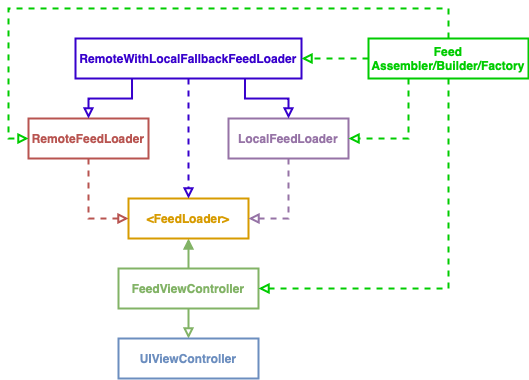

The diagram above was exported from draw.io. Its source (the exported page's mxGraphModel, read from the mxfile embedded in the PNG):
<mxGraphModel dx="652" dy="441" grid="1" gridSize="10" guides="1" tooltips="1" connect="1" arrows="1" fold="1" page="1" pageScale="1" pageWidth="827" pageHeight="1169" math="0" shadow="0">
  <root>
    <mxCell id="WIyWlLk6GJQsqaUBKTNV-0" />
    <mxCell id="WIyWlLk6GJQsqaUBKTNV-1" parent="WIyWlLk6GJQsqaUBKTNV-0" />
    <mxCell id="eAgy2L8mA7qP6ZR3pxls-8" style="edgeStyle=orthogonalEdgeStyle;rounded=0;orthogonalLoop=1;jettySize=auto;html=1;exitX=0.5;exitY=1;exitDx=0;exitDy=0;entryX=0.5;entryY=0;entryDx=0;entryDy=0;fontColor=#6C8EBF;endArrow=block;endFill=0;strokeWidth=2;strokeColor=#82B366;" edge="1" parent="WIyWlLk6GJQsqaUBKTNV-1" source="eAgy2L8mA7qP6ZR3pxls-1" target="eAgy2L8mA7qP6ZR3pxls-2">
      <mxGeometry relative="1" as="geometry" />
    </mxCell>
    <mxCell id="eAgy2L8mA7qP6ZR3pxls-9" style="edgeStyle=orthogonalEdgeStyle;rounded=0;orthogonalLoop=1;jettySize=auto;html=1;exitX=0.5;exitY=0;exitDx=0;exitDy=0;entryX=0.5;entryY=1;entryDx=0;entryDy=0;endArrow=block;endFill=1;strokeWidth=2;fontColor=#6C8EBF;strokeColor=#82B366;" edge="1" parent="WIyWlLk6GJQsqaUBKTNV-1" source="eAgy2L8mA7qP6ZR3pxls-1" target="eAgy2L8mA7qP6ZR3pxls-3">
      <mxGeometry relative="1" as="geometry" />
    </mxCell>
    <mxCell id="eAgy2L8mA7qP6ZR3pxls-1" value="FeedViewController" style="rounded=0;whiteSpace=wrap;html=1;fillColor=none;strokeColor=#82B366;fontColor=#82B366;fontStyle=1;strokeWidth=2;" vertex="1" parent="WIyWlLk6GJQsqaUBKTNV-1">
      <mxGeometry x="340" y="300" width="140" height="40" as="geometry" />
    </mxCell>
    <mxCell id="eAgy2L8mA7qP6ZR3pxls-2" value="UIViewController" style="rounded=0;whiteSpace=wrap;html=1;fillColor=none;strokeColor=#6C8EBF;fontColor=#6C8EBF;strokeWidth=2;fontStyle=1" vertex="1" parent="WIyWlLk6GJQsqaUBKTNV-1">
      <mxGeometry x="340" y="370" width="140" height="40" as="geometry" />
    </mxCell>
    <mxCell id="eAgy2L8mA7qP6ZR3pxls-3" value="&amp;lt;FeedLoader&amp;gt;" style="rounded=0;whiteSpace=wrap;html=1;fillColor=none;strokeColor=#D79B00;strokeWidth=2;fontStyle=1;fontColor=#D79B00;" vertex="1" parent="WIyWlLk6GJQsqaUBKTNV-1">
      <mxGeometry x="350" y="230" width="120" height="40" as="geometry" />
    </mxCell>
    <mxCell id="eAgy2L8mA7qP6ZR3pxls-10" style="edgeStyle=orthogonalEdgeStyle;rounded=0;orthogonalLoop=1;jettySize=auto;html=1;exitX=0.5;exitY=1;exitDx=0;exitDy=0;entryX=0;entryY=0.5;entryDx=0;entryDy=0;endArrow=block;endFill=0;strokeWidth=2;fontColor=#6C8EBF;dashed=1;strokeColor=#B85450;" edge="1" parent="WIyWlLk6GJQsqaUBKTNV-1" source="eAgy2L8mA7qP6ZR3pxls-4" target="eAgy2L8mA7qP6ZR3pxls-3">
      <mxGeometry relative="1" as="geometry" />
    </mxCell>
    <mxCell id="eAgy2L8mA7qP6ZR3pxls-4" value="RemoteFeedLoader" style="rounded=0;whiteSpace=wrap;html=1;fillColor=none;strokeColor=#B85450;strokeWidth=2;fontStyle=1;fontColor=#B85450;" vertex="1" parent="WIyWlLk6GJQsqaUBKTNV-1">
      <mxGeometry x="250" y="150" width="120" height="40" as="geometry" />
    </mxCell>
    <mxCell id="eAgy2L8mA7qP6ZR3pxls-11" style="edgeStyle=orthogonalEdgeStyle;rounded=0;orthogonalLoop=1;jettySize=auto;html=1;exitX=0.5;exitY=1;exitDx=0;exitDy=0;entryX=1;entryY=0.5;entryDx=0;entryDy=0;endArrow=block;endFill=0;strokeWidth=2;fontColor=#6C8EBF;dashed=1;strokeColor=#9673A6;" edge="1" parent="WIyWlLk6GJQsqaUBKTNV-1" source="eAgy2L8mA7qP6ZR3pxls-5" target="eAgy2L8mA7qP6ZR3pxls-3">
      <mxGeometry relative="1" as="geometry" />
    </mxCell>
    <mxCell id="eAgy2L8mA7qP6ZR3pxls-5" value="LocalFeedLoader" style="rounded=0;whiteSpace=wrap;html=1;fontStyle=1;strokeWidth=2;fillColor=none;strokeColor=#9673A6;fontColor=#9673A6;" vertex="1" parent="WIyWlLk6GJQsqaUBKTNV-1">
      <mxGeometry x="450" y="150" width="120" height="40" as="geometry" />
    </mxCell>
    <mxCell id="eAgy2L8mA7qP6ZR3pxls-12" style="edgeStyle=orthogonalEdgeStyle;rounded=0;orthogonalLoop=1;jettySize=auto;html=1;exitX=0.5;exitY=1;exitDx=0;exitDy=0;entryX=0.5;entryY=0;entryDx=0;entryDy=0;endArrow=block;endFill=0;strokeWidth=2;fontColor=#6C8EBF;dashed=1;strokeColor=#3700CC;" edge="1" parent="WIyWlLk6GJQsqaUBKTNV-1" source="eAgy2L8mA7qP6ZR3pxls-6" target="eAgy2L8mA7qP6ZR3pxls-3">
      <mxGeometry relative="1" as="geometry" />
    </mxCell>
    <mxCell id="eAgy2L8mA7qP6ZR3pxls-14" style="edgeStyle=orthogonalEdgeStyle;rounded=0;orthogonalLoop=1;jettySize=auto;html=1;exitX=0.25;exitY=1;exitDx=0;exitDy=0;entryX=0.5;entryY=0;entryDx=0;entryDy=0;endArrow=block;endFill=0;strokeWidth=2;fontColor=#6C8EBF;strokeColor=#3700CC;" edge="1" parent="WIyWlLk6GJQsqaUBKTNV-1" source="eAgy2L8mA7qP6ZR3pxls-6" target="eAgy2L8mA7qP6ZR3pxls-4">
      <mxGeometry relative="1" as="geometry" />
    </mxCell>
    <mxCell id="eAgy2L8mA7qP6ZR3pxls-15" style="edgeStyle=orthogonalEdgeStyle;rounded=0;orthogonalLoop=1;jettySize=auto;html=1;exitX=0.75;exitY=1;exitDx=0;exitDy=0;entryX=0.5;entryY=0;entryDx=0;entryDy=0;endArrow=block;endFill=0;strokeWidth=2;fontColor=#6C8EBF;strokeColor=#3700CC;" edge="1" parent="WIyWlLk6GJQsqaUBKTNV-1" source="eAgy2L8mA7qP6ZR3pxls-6" target="eAgy2L8mA7qP6ZR3pxls-5">
      <mxGeometry relative="1" as="geometry" />
    </mxCell>
    <mxCell id="eAgy2L8mA7qP6ZR3pxls-6" value="RemoteWithLocalFallbackFeedLoader" style="rounded=0;whiteSpace=wrap;html=1;fontStyle=1;strokeWidth=2;fillColor=none;strokeColor=#3700CC;fontColor=#3700CC;" vertex="1" parent="WIyWlLk6GJQsqaUBKTNV-1">
      <mxGeometry x="297" y="70" width="226" height="40" as="geometry" />
    </mxCell>
    <mxCell id="eAgy2L8mA7qP6ZR3pxls-16" style="edgeStyle=orthogonalEdgeStyle;rounded=0;orthogonalLoop=1;jettySize=auto;html=1;exitX=0;exitY=0.5;exitDx=0;exitDy=0;entryX=1;entryY=0.5;entryDx=0;entryDy=0;endArrow=block;endFill=0;strokeWidth=2;fontColor=#6C8EBF;dashed=1;strokeColor=#00CC00;" edge="1" parent="WIyWlLk6GJQsqaUBKTNV-1" source="eAgy2L8mA7qP6ZR3pxls-7" target="eAgy2L8mA7qP6ZR3pxls-6">
      <mxGeometry relative="1" as="geometry" />
    </mxCell>
    <mxCell id="eAgy2L8mA7qP6ZR3pxls-17" style="edgeStyle=orthogonalEdgeStyle;rounded=0;orthogonalLoop=1;jettySize=auto;html=1;exitX=0.25;exitY=1;exitDx=0;exitDy=0;entryX=1;entryY=0.5;entryDx=0;entryDy=0;endArrow=block;endFill=0;strokeWidth=2;fontColor=#6C8EBF;dashed=1;strokeColor=#00CC00;" edge="1" parent="WIyWlLk6GJQsqaUBKTNV-1" source="eAgy2L8mA7qP6ZR3pxls-7" target="eAgy2L8mA7qP6ZR3pxls-5">
      <mxGeometry relative="1" as="geometry" />
    </mxCell>
    <mxCell id="eAgy2L8mA7qP6ZR3pxls-18" style="edgeStyle=orthogonalEdgeStyle;rounded=0;orthogonalLoop=1;jettySize=auto;html=1;exitX=0.5;exitY=1;exitDx=0;exitDy=0;entryX=1;entryY=0.5;entryDx=0;entryDy=0;endArrow=block;endFill=0;strokeWidth=2;fontColor=#6C8EBF;dashed=1;strokeColor=#00CC00;" edge="1" parent="WIyWlLk6GJQsqaUBKTNV-1" source="eAgy2L8mA7qP6ZR3pxls-7" target="eAgy2L8mA7qP6ZR3pxls-1">
      <mxGeometry relative="1" as="geometry" />
    </mxCell>
    <mxCell id="eAgy2L8mA7qP6ZR3pxls-19" style="edgeStyle=orthogonalEdgeStyle;rounded=0;orthogonalLoop=1;jettySize=auto;html=1;exitX=0.5;exitY=0;exitDx=0;exitDy=0;endArrow=block;endFill=0;strokeWidth=2;fontColor=#6C8EBF;entryX=0;entryY=0.5;entryDx=0;entryDy=0;dashed=1;strokeColor=#00CC00;" edge="1" parent="WIyWlLk6GJQsqaUBKTNV-1" source="eAgy2L8mA7qP6ZR3pxls-7" target="eAgy2L8mA7qP6ZR3pxls-4">
      <mxGeometry relative="1" as="geometry">
        <mxPoint x="309.9999999999999" y="9.999999999999943" as="targetPoint" />
        <Array as="points">
          <mxPoint x="670" y="40" />
          <mxPoint x="230" y="40" />
          <mxPoint x="230" y="170" />
        </Array>
      </mxGeometry>
    </mxCell>
    <mxCell id="eAgy2L8mA7qP6ZR3pxls-7" value="Feed&lt;br&gt;Assembler/Builder/Factory" style="rounded=0;whiteSpace=wrap;html=1;fontStyle=1;strokeWidth=2;fillColor=none;strokeColor=#00CC00;fontColor=#00CC00;" vertex="1" parent="WIyWlLk6GJQsqaUBKTNV-1">
      <mxGeometry x="590" y="70" width="160" height="40" as="geometry" />
    </mxCell>
  </root>
</mxGraphModel>